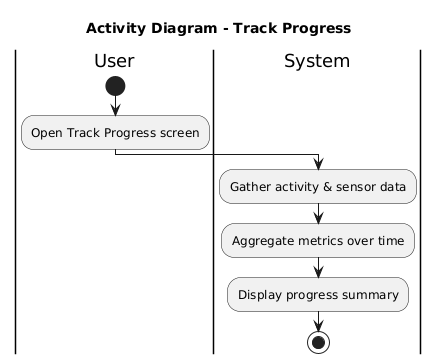

The diagram above was rendered by PlantUML. Its source (embedded in the PNG):
@startuml
title Activity Diagram - Track Progress
|User|
start
:Open Track Progress screen;
|System|
:Gather activity & sensor data;
:Aggregate metrics over time;
:Display progress summary;
stop
@enduml